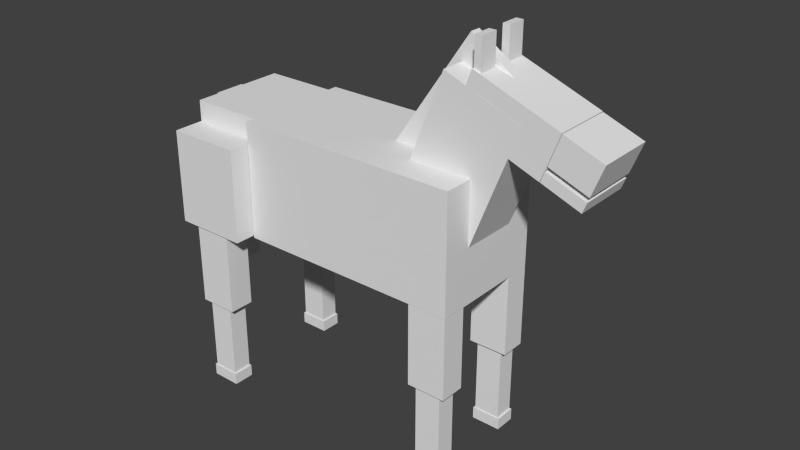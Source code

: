 # Source: standard_horse_diffobjects.blend  (saved by Blender 2.72.0; exported with 4.5.12 LTS)
import bpy
from mathutils import Matrix  # noqa: F401  (used for matrix-valued properties, if any)

bpy.ops.wm.read_factory_settings(use_empty=True)
scene = bpy.context.scene
scene.name = 'Scene'

# ---- collections
col_collection_1 = bpy.data.collections.new('Collection 1'); scene.collection.children.link(col_collection_1)

# ---- materials (node trees are filled in below, after node groups)
mat_material = bpy.data.materials.new('Material')
mat_material.alpha_threshold = 0.0
mat_material.use_transparent_shadow = False
mat_material.roughness = 0.5
mat_material.line_color = (0.0, 0.0, 0.0, 1.0)

# ---- material node trees

# ---- world
world_world = bpy.data.worlds.new('World'); scene.world = world_world
world_world.color = (0.05088, 0.05088, 0.05088)
world_world.use_sun_shadow = False
world_world.sun_shadow_jitter_overblur = 0.0
world_world.cycles.sampling_method = 'MANUAL'
world_world.cycles.sample_map_resolution = 256

# ---- meshes
me_cube_047 = bpy.data.meshes.new('Cube.047')
me_cube_047.from_pydata([(1.0, 1.0, -1.338), (1.0, -1.0, -1.338), (-1.0, -1.0, -1.338), (-1.0, 1.0, -1.338), (1.0, 1.0, 1.0), (1.0, -1.0, 1.0), (-1.0, -1.0, 1.0), (-1.0, 1.0, 1.0)], [], [(0, 1, 2, 3), (4, 7, 6, 5), (0, 4, 5, 1), (1, 5, 6, 2), (2, 6, 7, 3), (4, 0, 3, 7)])
me_cube_047.materials.append(mat_material)
me_cube_047.use_remesh_preserve_volume = False
me_cube_047.use_remesh_preserve_attributes = False
me_cube_047.use_mirror_vertex_groups = False
me_cube_047.update()
me_cube_046 = bpy.data.meshes.new('Cube.046')
me_cube_046.from_pydata([(1.0, 1.0, -1.338), (1.0, -1.0, -1.338), (-1.0, -1.0, -1.338), (-1.0, 1.0, -1.338), (1.0, 1.0, 1.0), (1.0, -1.0, 1.0), (-1.0, -1.0, 1.0), (-1.0, 1.0, 1.0)], [], [(0, 1, 2, 3), (4, 7, 6, 5), (0, 4, 5, 1), (1, 5, 6, 2), (2, 6, 7, 3), (4, 0, 3, 7)])
me_cube_046.materials.append(mat_material)
me_cube_046.use_remesh_preserve_volume = False
me_cube_046.use_remesh_preserve_attributes = False
me_cube_046.use_mirror_vertex_groups = False
me_cube_046.update()
me_cube_045 = bpy.data.meshes.new('Cube.045')
me_cube_045.from_pydata([(1.0, 1.0, -1.338), (1.0, -1.0, -1.338), (-1.0, -1.0, -1.338), (-1.0, 1.0, -1.338), (1.0, 1.0, 1.0), (1.0, -1.0, 1.0), (-1.0, -1.0, 1.0), (-1.0, 1.0, 1.0)], [], [(0, 1, 2, 3), (4, 7, 6, 5), (0, 4, 5, 1), (1, 5, 6, 2), (2, 6, 7, 3), (4, 0, 3, 7)])
me_cube_045.materials.append(mat_material)
me_cube_045.use_remesh_preserve_volume = False
me_cube_045.use_remesh_preserve_attributes = False
me_cube_045.use_mirror_vertex_groups = False
me_cube_045.update()
me_cube_044 = bpy.data.meshes.new('Cube.044')
me_cube_044.from_pydata([(1.0, 1.0, -1.0), (1.0, -1.0, -1.0), (-1.0, -1.0, -1.0), (-1.0, 1.0, -1.0), (1.0, 1.0, 1.0), (1.0, -1.0, 1.0), (-1.0, -1.0, 1.0), (-1.0, 1.0, 1.0)], [], [(0, 1, 2, 3), (4, 7, 6, 5), (0, 4, 5, 1), (1, 5, 6, 2), (2, 6, 7, 3), (4, 0, 3, 7)])
me_cube_044.materials.append(mat_material)
me_cube_044.use_remesh_preserve_volume = False
me_cube_044.use_remesh_preserve_attributes = False
me_cube_044.use_mirror_vertex_groups = False
me_cube_044.update()
me_cube_043 = bpy.data.meshes.new('Cube.043')
me_cube_043.from_pydata([(1.0, 1.0, -1.0), (1.0, -1.0, -1.0), (-1.0, -1.0, -1.0), (-1.0, 1.0, -1.0), (1.0, 1.0, 1.0), (1.0, -1.0, 1.0), (-1.0, -1.0, 1.0), (-1.0, 1.0, 1.0)], [], [(0, 1, 2, 3), (4, 7, 6, 5), (0, 4, 5, 1), (1, 5, 6, 2), (2, 6, 7, 3), (4, 0, 3, 7)])
me_cube_043.materials.append(mat_material)
me_cube_043.use_remesh_preserve_volume = False
me_cube_043.use_remesh_preserve_attributes = False
me_cube_043.use_mirror_vertex_groups = False
me_cube_043.update()
me_cube_042 = bpy.data.meshes.new('Cube.042')
me_cube_042.from_pydata([(1.0, 1.0, -1.0), (1.0, -1.0, -1.0), (-1.0, -1.0, -1.0), (-1.0, 1.0, -1.0), (1.0, 1.0, 1.0), (1.0, -1.0, 1.0), (-1.0, -1.0, 1.0), (-1.0, 1.0, 1.0)], [], [(0, 1, 2, 3), (4, 7, 6, 5), (0, 4, 5, 1), (1, 5, 6, 2), (2, 6, 7, 3), (4, 0, 3, 7)])
me_cube_042.materials.append(mat_material)
me_cube_042.use_remesh_preserve_volume = False
me_cube_042.use_remesh_preserve_attributes = False
me_cube_042.use_mirror_vertex_groups = False
me_cube_042.update()
me_cube_041 = bpy.data.meshes.new('Cube.041')
me_cube_041.from_pydata([(1.0, 1.0, -1.0), (1.0, -1.0, -1.0), (-1.0, -1.0, -1.0), (-1.0, 1.0, -1.0), (1.0, 1.0, 1.0), (1.0, -1.0, 1.0), (-1.0, -1.0, 1.0), (-1.0, 1.0, 1.0)], [], [(0, 1, 2, 3), (4, 7, 6, 5), (0, 4, 5, 1), (1, 5, 6, 2), (2, 6, 7, 3), (4, 0, 3, 7)])
me_cube_041.materials.append(mat_material)
me_cube_041.use_remesh_preserve_volume = False
me_cube_041.use_remesh_preserve_attributes = False
me_cube_041.use_mirror_vertex_groups = False
me_cube_041.update()
me_cube_040 = bpy.data.meshes.new('Cube.040')
me_cube_040.from_pydata([(1.0, 1.0, -1.338), (1.0, -1.0, -1.338), (-1.0, -1.0, -1.338), (-1.0, 1.0, -1.338), (1.0, 1.0, 1.0), (1.0, -1.0, 1.0), (-1.0, -1.0, 1.0), (-1.0, 1.0, 1.0)], [], [(0, 1, 2, 3), (4, 7, 6, 5), (0, 4, 5, 1), (1, 5, 6, 2), (2, 6, 7, 3), (4, 0, 3, 7)])
me_cube_040.materials.append(mat_material)
me_cube_040.use_remesh_preserve_volume = False
me_cube_040.use_remesh_preserve_attributes = False
me_cube_040.use_mirror_vertex_groups = False
me_cube_040.update()
me_cube_039 = bpy.data.meshes.new('Cube.039')
me_cube_039.from_pydata([(1.0, 1.0, -1.338), (1.0, -1.0, -1.338), (-1.0, -1.0, -1.338), (-1.0, 1.0, -1.338), (1.0, 1.0, 1.0), (1.0, -1.0, 1.0), (-1.0, -1.0, 1.0), (-1.0, 1.0, 1.0)], [], [(0, 1, 2, 3), (4, 7, 6, 5), (0, 4, 5, 1), (1, 5, 6, 2), (2, 6, 7, 3), (4, 0, 3, 7)])
me_cube_039.materials.append(mat_material)
me_cube_039.use_remesh_preserve_volume = False
me_cube_039.use_remesh_preserve_attributes = False
me_cube_039.use_mirror_vertex_groups = False
me_cube_039.update()
me_cube_038 = bpy.data.meshes.new('Cube.038')
me_cube_038.from_pydata([(1.0, 1.0, -1.338), (1.0, -1.0, -1.338), (-1.0, -1.0, -1.338), (-1.0, 1.0, -1.338), (1.0, 1.0, 1.0), (1.0, -1.0, 1.0), (-1.0, -1.0, 1.0), (-1.0, 1.0, 1.0)], [], [(0, 1, 2, 3), (4, 7, 6, 5), (0, 4, 5, 1), (1, 5, 6, 2), (2, 6, 7, 3), (4, 0, 3, 7)])
me_cube_038.materials.append(mat_material)
me_cube_038.use_remesh_preserve_volume = False
me_cube_038.use_remesh_preserve_attributes = False
me_cube_038.use_mirror_vertex_groups = False
me_cube_038.update()
me_cube_037 = bpy.data.meshes.new('Cube.037')
me_cube_037.from_pydata([(1.0, 1.0, -1.0), (1.0, -1.0, -1.0), (-1.0, -1.0, -1.0), (-1.0, 1.0, -1.0), (1.0, 1.0, 1.0), (1.0, -1.0, 1.0), (-1.0, -1.0, 1.0), (-1.0, 1.0, 1.0)], [], [(0, 1, 2, 3), (4, 7, 6, 5), (0, 4, 5, 1), (1, 5, 6, 2), (2, 6, 7, 3), (4, 0, 3, 7)])
me_cube_037.materials.append(mat_material)
me_cube_037.use_remesh_preserve_volume = False
me_cube_037.use_remesh_preserve_attributes = False
me_cube_037.use_mirror_vertex_groups = False
me_cube_037.update()
me_cube_036 = bpy.data.meshes.new('Cube.036')
me_cube_036.from_pydata([(1.0, 1.0, -1.0), (1.0, -1.0, -1.0), (-1.0, -1.0, -1.0), (-1.0, 1.0, -1.0), (1.0, 1.0, 1.0), (1.0, -1.0, 1.0), (-1.0, -1.0, 1.0), (-1.0, 1.0, 1.0)], [], [(0, 1, 2, 3), (4, 7, 6, 5), (0, 4, 5, 1), (1, 5, 6, 2), (2, 6, 7, 3), (4, 0, 3, 7)])
me_cube_036.materials.append(mat_material)
me_cube_036.use_remesh_preserve_volume = False
me_cube_036.use_remesh_preserve_attributes = False
me_cube_036.use_mirror_vertex_groups = False
me_cube_036.update()
me_cube_035 = bpy.data.meshes.new('Cube.035')
me_cube_035.from_pydata([(1.0, 1.0, -1.0), (1.0, -1.0, -1.0), (-1.0, -1.0, -1.0), (-1.0, 1.0, -1.0), (1.0, 1.0, 1.0), (1.0, -1.0, 1.0), (-1.0, -1.0, 1.0), (-1.0, 1.0, 1.0)], [], [(0, 1, 2, 3), (4, 7, 6, 5), (0, 4, 5, 1), (1, 5, 6, 2), (2, 6, 7, 3), (4, 0, 3, 7)])
me_cube_035.materials.append(mat_material)
me_cube_035.use_remesh_preserve_volume = False
me_cube_035.use_remesh_preserve_attributes = False
me_cube_035.use_mirror_vertex_groups = False
me_cube_035.update()
me_cube_034 = bpy.data.meshes.new('Cube.034')
me_cube_034.from_pydata([(1.0, 1.0, -1.0), (1.0, -1.0, -1.0), (-1.0, -1.0, -1.0), (-1.0, 1.0, -1.0), (1.0, 1.0, 1.0), (1.0, -1.0, 1.0), (-1.0, -1.0, 1.0), (-1.0, 1.0, 1.0)], [], [(0, 1, 2, 3), (4, 7, 6, 5), (0, 4, 5, 1), (1, 5, 6, 2), (2, 6, 7, 3), (4, 0, 3, 7)])
me_cube_034.materials.append(mat_material)
me_cube_034.use_remesh_preserve_volume = False
me_cube_034.use_remesh_preserve_attributes = False
me_cube_034.use_mirror_vertex_groups = False
me_cube_034.update()
me_cube_023 = bpy.data.meshes.new('Cube.023')
me_cube_023.from_pydata([(1.0, 1.0, -1.0), (1.0, -1.0, -1.0), (-1.0, -1.0, -1.0), (-1.0, 1.0, -1.0), (1.0, 1.0, 1.0), (1.0, -1.0, 1.0), (-1.0, -1.0, 1.0), (-1.0, 1.0, 1.0)], [], [(0, 1, 2, 3), (4, 7, 6, 5), (0, 4, 5, 1), (1, 5, 6, 2), (2, 6, 7, 3), (4, 0, 3, 7)])
me_cube_023.materials.append(mat_material)
me_cube_023.use_remesh_preserve_volume = False
me_cube_023.use_remesh_preserve_attributes = False
me_cube_023.use_mirror_vertex_groups = False
me_cube_023.update()
me_cube_021 = bpy.data.meshes.new('Cube.021')
me_cube_021.from_pydata([(1.0, 1.0, -1.0), (1.0, -1.0, -1.0), (-1.0, -1.0, -1.0), (-1.0, 1.0, -1.0), (1.0, 1.0, 1.0), (1.0, -1.0, 1.0), (-1.0, -1.0, 1.0), (-1.0, 1.0, 1.0)], [], [(0, 1, 2, 3), (4, 7, 6, 5), (0, 4, 5, 1), (1, 5, 6, 2), (2, 6, 7, 3), (4, 0, 3, 7)])
me_cube_021.materials.append(mat_material)
me_cube_021.use_remesh_preserve_volume = False
me_cube_021.use_remesh_preserve_attributes = False
me_cube_021.use_mirror_vertex_groups = False
me_cube_021.update()
me_cube_019 = bpy.data.meshes.new('Cube.019')
me_cube_019.from_pydata([(1.0, 1.0, 1.906), (1.0, -1.0, 1.906), (-1.0, -1.0, 1.906), (-1.0, 1.0, 1.906), (1.0, 1.0, 7.712), (1.0, -1.0, 7.712), (-1.0, -1.0, 7.712), (-1.0, 1.0, 7.712), (1.0, 1.0, -1.0), (1.0, -1.0, -1.0), (-1.0, -1.0, -1.0), (-1.0, 1.0, -1.0), (1.0, 1.0, 1.0), (1.0, -1.0, 1.0), (-1.0, -1.0, 1.0), (-1.0, 1.0, 1.0), (-1.028, 1.0, -1.019), (-1.028, -1.0, -1.019), (-5.398, -1.0, -1.033), (-5.398, 1.0, -1.033), (-1.028, 1.0, 7.791), (-1.028, -1.0, 7.791), (-5.398, -1.0, 7.777), (-5.398, 1.0, 7.777)], [], [(0, 1, 2, 3), (4, 7, 6, 5), (0, 4, 5, 1), (1, 5, 6, 2), (2, 6, 7, 3), (4, 0, 3, 7), (8, 9, 10, 11), (12, 15, 14, 13), (8, 12, 13, 9), (9, 13, 14, 10), (10, 14, 15, 11), (12, 8, 11, 15), (16, 17, 18, 19), (20, 23, 22, 21), (16, 20, 21, 17), (17, 21, 22, 18), (18, 22, 23, 19), (20, 16, 19, 23)])
me_cube_019.materials.append(mat_material)
me_cube_019.use_remesh_preserve_volume = False
me_cube_019.use_remesh_preserve_attributes = False
me_cube_019.use_mirror_vertex_groups = False
me_cube_019.update()
me_cube_017 = bpy.data.meshes.new('Cube.017')
me_cube_017.from_pydata([(1.0, 1.0, -1.0), (1.0, -1.0, -1.0), (-1.0, -1.0, -1.0), (-1.0, 1.0, -1.0), (1.0, 1.0, 1.0), (1.0, -1.0, 1.0), (-1.0, -1.0, 1.0), (-1.0, 1.0, 1.0)], [], [(0, 1, 2, 3), (4, 7, 6, 5), (0, 4, 5, 1), (1, 5, 6, 2), (2, 6, 7, 3), (4, 0, 3, 7)])
me_cube_017.materials.append(mat_material)
me_cube_017.use_remesh_preserve_volume = False
me_cube_017.use_remesh_preserve_attributes = False
me_cube_017.use_mirror_vertex_groups = False
me_cube_017.update()
me_cube_016 = bpy.data.meshes.new('Cube.016')
me_cube_016.from_pydata([(1.0, 1.0, -1.0), (1.0, -1.0, -1.0), (-1.0, -1.0, -1.0), (-1.0, 1.0, -1.0), (1.0, 1.0, 1.0), (1.0, -1.0, 1.0), (-1.0, -1.0, 1.0), (-1.0, 1.0, 1.0)], [], [(0, 1, 2, 3), (4, 7, 6, 5), (0, 4, 5, 1), (1, 5, 6, 2), (2, 6, 7, 3), (4, 0, 3, 7)])
me_cube_016.materials.append(mat_material)
me_cube_016.use_remesh_preserve_volume = False
me_cube_016.use_remesh_preserve_attributes = False
me_cube_016.use_mirror_vertex_groups = False
me_cube_016.update()
me_cube_008 = bpy.data.meshes.new('Cube.008')
me_cube_008.from_pydata([(1.0, 1.0, -1.0), (1.0, -1.0, -1.0), (-1.0, -1.0, -1.0), (-1.0, 1.0, -1.0), (1.0, 1.0, 1.0), (1.0, -1.0, 1.0), (-1.0, -1.0, 1.0), (-1.0, 1.0, 1.0)], [], [(0, 1, 2, 3), (4, 7, 6, 5), (0, 4, 5, 1), (1, 5, 6, 2), (2, 6, 7, 3), (4, 0, 3, 7)])
me_cube_008.materials.append(mat_material)
me_cube_008.use_remesh_preserve_volume = False
me_cube_008.use_remesh_preserve_attributes = False
me_cube_008.use_mirror_vertex_groups = False
me_cube_008.update()
me_cube_002 = bpy.data.meshes.new('Cube.002')
me_cube_002.from_pydata([(1.0, 1.0, -1.0), (1.0, -1.0, -1.0), (-1.0, -1.0, -1.0), (-1.0, 1.0, -1.0), (1.0, 1.0, 1.0), (1.0, -1.0, 1.0), (-1.0, -1.0, 1.0), (-1.0, 1.0, 1.0)], [], [(0, 1, 2, 3), (4, 7, 6, 5), (0, 4, 5, 1), (1, 5, 6, 2), (2, 6, 7, 3), (4, 0, 3, 7)])
me_cube_002.materials.append(mat_material)
me_cube_002.use_remesh_preserve_volume = False
me_cube_002.use_remesh_preserve_attributes = False
me_cube_002.use_mirror_vertex_groups = False
me_cube_002.update()
me_cube = bpy.data.meshes.new('Cube')
me_cube.from_pydata([(1.0, 1.0, -1.0), (1.0, -1.0, -1.0), (-0.8922, -1.0, -1.0), (-0.8922, 1.0, -1.0), (1.0, 1.0, 1.0), (1.0, -1.0, 1.0), (-0.8922, -1.0, 1.0), (-0.8922, 1.0, 1.0)], [], [(0, 1, 2, 3), (4, 7, 6, 5), (0, 4, 5, 1), (1, 5, 6, 2), (2, 6, 7, 3), (4, 0, 3, 7)])
me_cube.materials.append(mat_material)
me_cube.use_remesh_preserve_volume = False
me_cube.use_remesh_preserve_attributes = False
me_cube.use_mirror_vertex_groups = False
me_cube.update()

# ---- objects
ob_cube_021 = bpy.data.objects.new('Cube.021', me_cube_047)
ob_cube_019 = bpy.data.objects.new('Cube.019', me_cube_046)
ob_cube_014 = bpy.data.objects.new('Cube.014', me_cube_045)
ob_cube_013 = bpy.data.objects.new('Cube.013', me_cube_044)
ob_cube_012 = bpy.data.objects.new('Cube.012', me_cube_043)
ob_cube_011 = bpy.data.objects.new('Cube.011', me_cube_042)
ob_cube_010 = bpy.data.objects.new('Cube.010', me_cube_041)
ob_cube_009 = bpy.data.objects.new('Cube.009', me_cube_040)
ob_cube_001 = bpy.data.objects.new('Cube.001', me_cube_039)
ob_cube_007 = bpy.data.objects.new('Cube.007', me_cube_038)
ob_cube_006 = bpy.data.objects.new('Cube.006', me_cube_037)
ob_cube_005 = bpy.data.objects.new('Cube.005', me_cube_036)
ob_cube_004 = bpy.data.objects.new('Cube.004', me_cube_035)
ob_cube_003 = bpy.data.objects.new('Cube.003', me_cube_034)
ob_cube_020 = bpy.data.objects.new('Cube.020', me_cube_023)
ob_cube_017 = bpy.data.objects.new('Cube.017', me_cube_021)
ob_cube_018 = bpy.data.objects.new('Cube.018', me_cube_019)
ob_cube_016 = bpy.data.objects.new('Cube.016', me_cube_017)
ob_cube_015 = bpy.data.objects.new('Cube.015', me_cube_016)
ob_cube_008 = bpy.data.objects.new('Cube.008', me_cube_008)
ob_cube_002 = bpy.data.objects.new('Cube.002', me_cube_002)
ob_cube = bpy.data.objects.new('Cube', me_cube)

# ---- transforms, parenting, visibility, modifiers, constraints
ob_cube_021.location = (2.259, -0.3056, 6.615)
ob_cube_021.scale = (0.06021, 0.1556, 0.2453)
ob_cube_021.lock_rotations_4d = False
ob_cube_021.empty_display_type = 'ARROWS'
ob_cube_021.lineart.crease_threshold = 0.0
ob_cube_019.location = (2.259, 0.3125, 6.615)
ob_cube_019.scale = (0.06021, 0.1556, 0.2453)
ob_cube_019.lock_rotations_4d = False
ob_cube_019.empty_display_type = 'ARROWS'
ob_cube_019.lineart.crease_threshold = 0.0
ob_cube_014.location = (1.889, 0.7895, 2.226)
ob_cube_014.scale = (0.3334, 0.2181, 0.5979)
ob_cube_014.lock_rotations_4d = False
ob_cube_014.empty_display_type = 'ARROWS'
ob_cube_014.lineart.crease_threshold = 0.0
ob_cube_013.location = (1.889, 0.7895, 0.7758)
ob_cube_013.scale = (0.2238, 0.1666, 0.6397)
ob_cube_013.lock_rotations_4d = False
ob_cube_013.empty_display_type = 'ARROWS'
ob_cube_013.lineart.crease_threshold = 0.0
ob_cube_012.location = (1.889, 0.7895, 0.03211)
ob_cube_012.scale = (0.2534, 0.1828, 0.1018)
ob_cube_012.lock_rotations_4d = False
ob_cube_012.empty_display_type = 'ARROWS'
ob_cube_012.lineart.crease_threshold = 0.0
ob_cube_011.location = (1.889, -0.7804, 0.03211)
ob_cube_011.scale = (0.2534, 0.1828, 0.1018)
ob_cube_011.lock_rotations_4d = False
ob_cube_011.empty_display_type = 'ARROWS'
ob_cube_011.lineart.crease_threshold = 0.0
ob_cube_010.location = (1.889, -0.7804, 0.7758)
ob_cube_010.scale = (0.2238, 0.1666, 0.6397)
ob_cube_010.lock_rotations_4d = False
ob_cube_010.empty_display_type = 'ARROWS'
ob_cube_010.lineart.crease_threshold = 0.0
ob_cube_009.location = (1.889, -0.7804, 2.226)
ob_cube_009.scale = (0.3334, 0.2181, 0.5979)
ob_cube_009.lock_rotations_4d = False
ob_cube_009.empty_display_type = 'ARROWS'
ob_cube_009.lineart.crease_threshold = 0.0
ob_cube_001.location = (-2.284, 1.1, 2.263)
ob_cube_001.scale = (0.3334, 0.2181, 0.5979)
ob_cube_001.lock_rotations_4d = False
ob_cube_001.empty_display_type = 'ARROWS'
ob_cube_001.lineart.crease_threshold = 0.0
ob_cube_007.location = (-2.284, -1.107, 2.263)
ob_cube_007.scale = (0.3334, 0.2181, 0.5979)
ob_cube_007.lock_rotations_4d = False
ob_cube_007.empty_display_type = 'ARROWS'
ob_cube_007.lineart.crease_threshold = 0.0
ob_cube_006.location = (-2.284, -1.107, 0.8128)
ob_cube_006.scale = (0.2238, 0.1666, 0.6397)
ob_cube_006.lock_rotations_4d = False
ob_cube_006.empty_display_type = 'ARROWS'
ob_cube_006.lineart.crease_threshold = 0.0
ob_cube_005.location = (-2.284, -1.107, 0.06908)
ob_cube_005.scale = (0.2534, 0.1828, 0.1018)
ob_cube_005.lock_rotations_4d = False
ob_cube_005.empty_display_type = 'ARROWS'
ob_cube_005.lineart.crease_threshold = 0.0
ob_cube_004.location = (-2.284, 1.098, 0.06908)
ob_cube_004.scale = (0.2534, 0.1828, 0.1018)
ob_cube_004.lock_rotations_4d = False
ob_cube_004.empty_display_type = 'ARROWS'
ob_cube_004.lineart.crease_threshold = 0.0
ob_cube_003.location = (-2.284, 1.098, 0.8128)
ob_cube_003.scale = (0.2238, 0.1666, 0.6397)
ob_cube_003.lock_rotations_4d = False
ob_cube_003.empty_display_type = 'ARROWS'
ob_cube_003.lineart.crease_threshold = 0.0
ob_cube_020.location = (-3.019, 3.597e-05, 3.191)
ob_cube_020.scale = (-0.1054, -0.2649, 1.553)
ob_cube_020.lock_rotations_4d = False
ob_cube_020.empty_display_type = 'ARROWS'
ob_cube_020.lineart.crease_threshold = 0.0
ob_cube_017.location = (1.394, 0.0, 5.267)
ob_cube_017.rotation_euler = (0.0, 0.598, 0.0)
ob_cube_017.scale = (0.4363, 0.09129, 1.487)
ob_cube_017.lock_rotations_4d = False
ob_cube_017.empty_display_type = 'ARROWS'
ob_cube_017.lineart.crease_threshold = 0.0
ob_cube_018.location = (3.685, 0.0, 5.072)
ob_cube_018.rotation_euler = (0.0, 0.3607, 0.0)
ob_cube_018.scale = (0.3456, 0.4917, 0.0919)
ob_cube_018.lock_rotations_4d = False
ob_cube_018.empty_display_type = 'ARROWS'
ob_cube_018.lineart.crease_threshold = 0.0
ob_cube_016.location = (1.907, 0.0, 4.847)
ob_cube_016.rotation_euler = (0.0, -1.202, 0.0)
ob_cube_016.scale = (1.282, 0.4926, 0.6868)
ob_cube_016.lock_rotations_4d = False
ob_cube_016.empty_display_type = 'ARROWS'
ob_cube_016.lineart.crease_threshold = 0.0
ob_cube_015.location = (-2.284, -1.097, 3.671)
ob_cube_015.scale = (0.6274, 0.2599, 0.8005)
ob_cube_015.lock_rotations_4d = False
ob_cube_015.empty_display_type = 'ARROWS'
ob_cube_015.lineart.crease_threshold = 0.0
ob_cube_008.location = (-2.284, 1.098, 3.671)
ob_cube_008.scale = (0.6274, 0.2599, 0.8005)
ob_cube_008.lock_rotations_4d = False
ob_cube_008.empty_display_type = 'ARROWS'
ob_cube_008.lineart.crease_threshold = 0.0
ob_cube_002.location = (-2.284, 3.597e-05, 3.996)
ob_cube_002.scale = (0.626, 0.8338, 0.8346)
ob_cube_002.lock_rotations_4d = False
ob_cube_002.empty_display_type = 'ARROWS'
ob_cube_002.lineart.crease_threshold = 0.0
ob_cube.location = (0.1781, 0.0, 3.833)
ob_cube.scale = (2.049, 1.0, 1.0)
ob_cube.lock_rotations_4d = False
ob_cube.empty_display_type = 'ARROWS'
ob_cube.lineart.crease_threshold = 0.0

# ---- collection membership
col_collection_1.objects.link(ob_cube_021)
col_collection_1.objects.link(ob_cube_019)
col_collection_1.objects.link(ob_cube_014)
col_collection_1.objects.link(ob_cube_013)
col_collection_1.objects.link(ob_cube_012)
col_collection_1.objects.link(ob_cube_011)
col_collection_1.objects.link(ob_cube_010)
col_collection_1.objects.link(ob_cube_009)
col_collection_1.objects.link(ob_cube_001)
col_collection_1.objects.link(ob_cube_007)
col_collection_1.objects.link(ob_cube_006)
col_collection_1.objects.link(ob_cube_005)
col_collection_1.objects.link(ob_cube_004)
col_collection_1.objects.link(ob_cube_003)
col_collection_1.objects.link(ob_cube_020)
col_collection_1.objects.link(ob_cube_017)
col_collection_1.objects.link(ob_cube_018)
col_collection_1.objects.link(ob_cube_016)
col_collection_1.objects.link(ob_cube_015)
col_collection_1.objects.link(ob_cube_008)
col_collection_1.objects.link(ob_cube_002)
col_collection_1.objects.link(ob_cube)

# ---- scene / render settings (as saved in the file)
scene.frame_start = 1; scene.frame_end = 250; scene.frame_set(1)
scene.render.engine = 'BLENDER_EEVEE_NEXT'
scene.render.resolution_percentage = 50
scene.render.dither_intensity = 0.0
scene.cycles.use_denoising = False
scene.cycles.samples = 10
scene.cycles.sampling_pattern = 'TABULATED_SOBOL'
scene.cycles.light_sampling_threshold = 0.0
scene.cycles.use_adaptive_sampling = False
scene.cycles.use_light_tree = False
scene.cycles.blur_glossy = 0.0
scene.cycles.pixel_filter_type = 'GAUSSIAN'
scene.cycles.sample_clamp_indirect = 0.0
scene.view_settings.view_transform = 'Standard'
bpy.context.view_layer.update()

# ---- added for rendering (the .blend has no active camera and no usable light): camera, sun
cam_auto = bpy.data.cameras.new('AutoCamera')
cam_auto.lens = 50.0
cam_auto.sensor_width = 36.0
cam_auto.clip_end = 1000.0
ob_auto_camera = bpy.data.objects.new('AutoCamera', cam_auto)
scene.collection.objects.link(ob_auto_camera)
ob_auto_camera.location = (10.2691, -11.6404, 11.1558)
ob_auto_camera.rotation_euler = (1.09748, -7.21219e-08, 0.694738)
scene.camera = ob_auto_camera
light_auto_sun = bpy.data.lights.new('AutoSun', 'SUN')
light_auto_sun.energy = 3.0
light_auto_sun.angle = 0.0523599
ob_auto_sun = bpy.data.objects.new('AutoSun', light_auto_sun)
scene.collection.objects.link(ob_auto_sun)
ob_auto_sun.rotation_euler = (0.872665, 0.174533, 0.523599)
bpy.context.view_layer.update()
